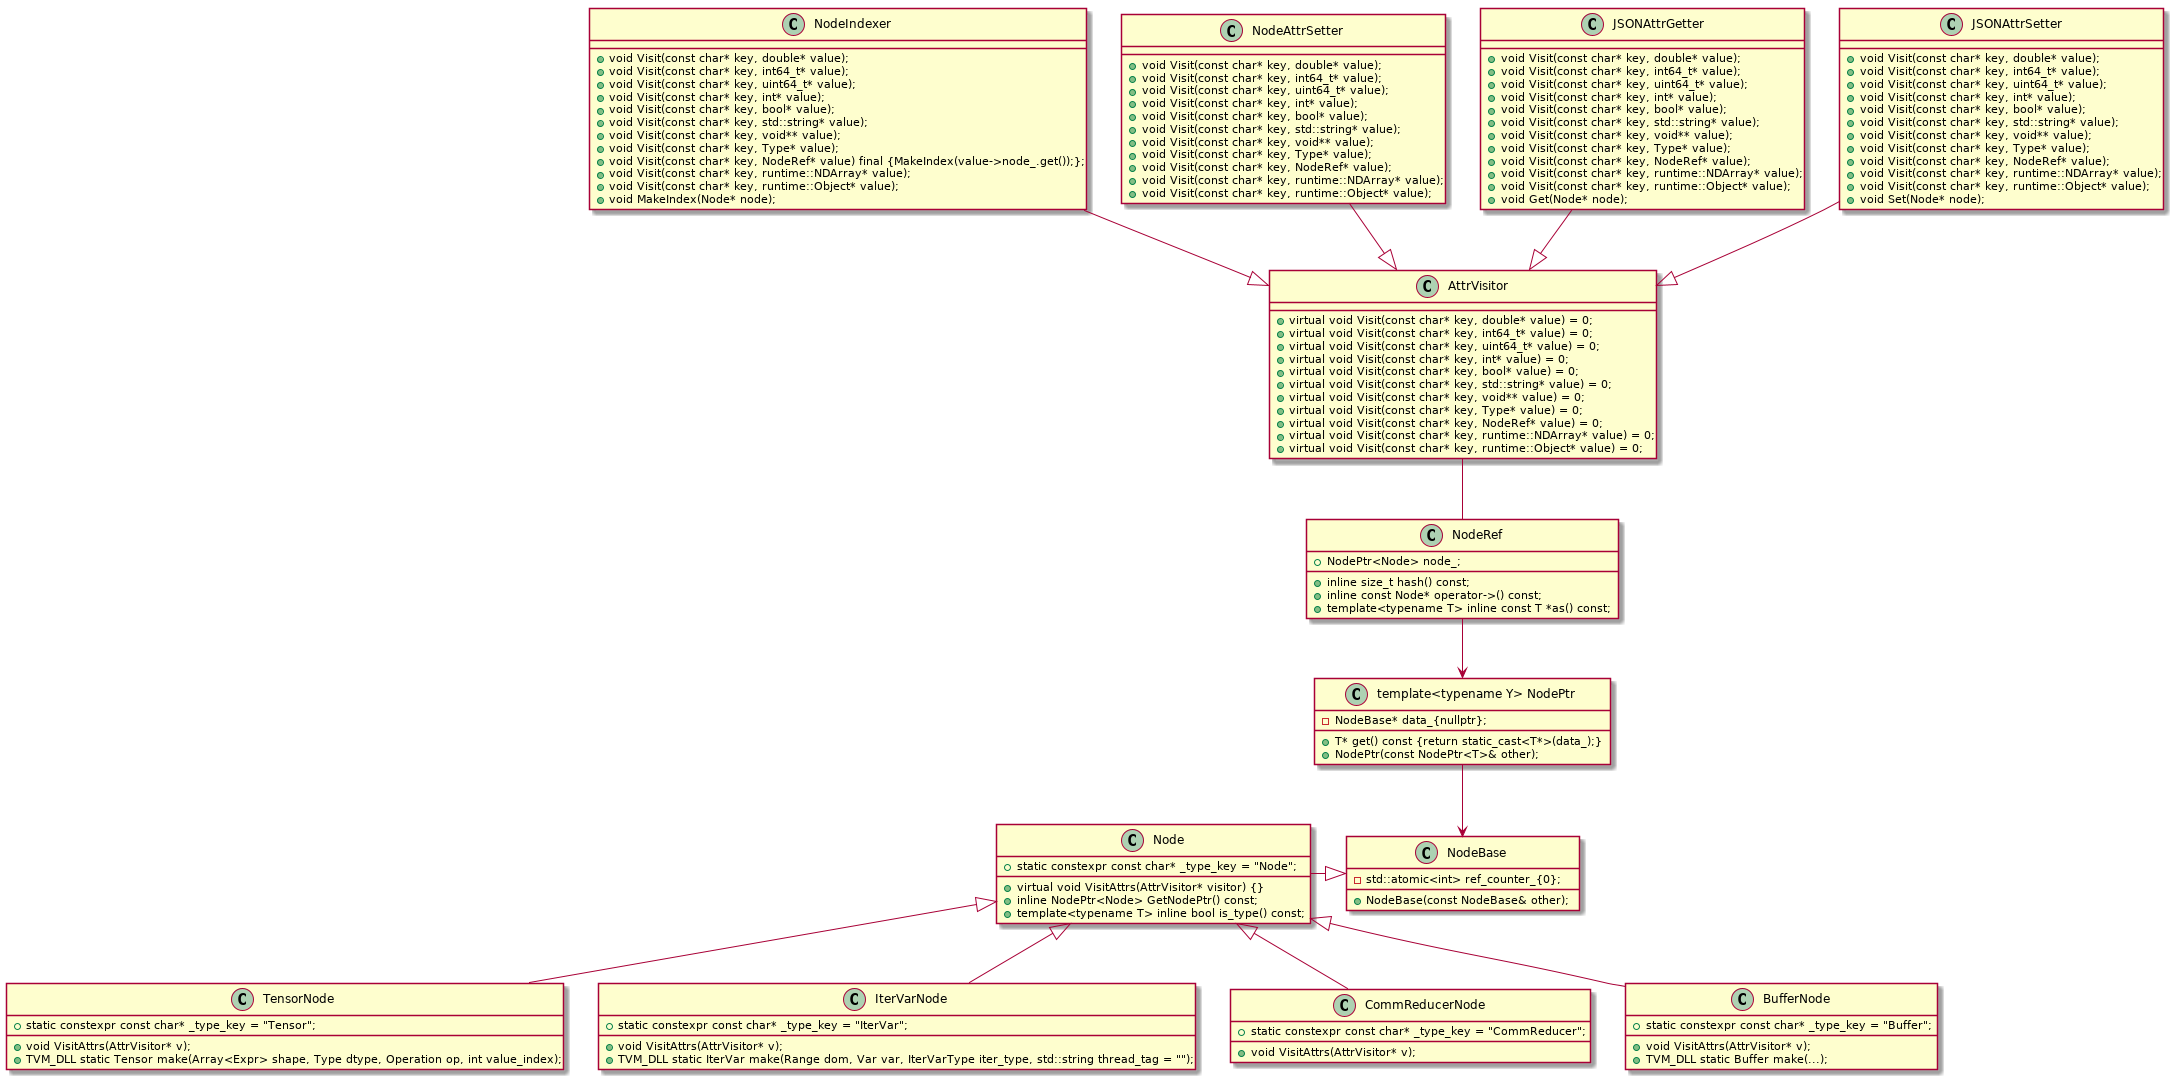

The diagram above was rendered by PlantUML. Its source (embedded in the PNG):
@startuml tvm-class-diagram

class AttrVisitor {
    {method} +virtual void Visit(const char* key, double* value) = 0;
    {method} +virtual void Visit(const char* key, int64_t* value) = 0;
    {method} +virtual void Visit(const char* key, uint64_t* value) = 0;
    {method} +virtual void Visit(const char* key, int* value) = 0;
    {method} +virtual void Visit(const char* key, bool* value) = 0;
    {method} +virtual void Visit(const char* key, std::string* value) = 0;
    {method} +virtual void Visit(const char* key, void** value) = 0;
    {method} +virtual void Visit(const char* key, Type* value) = 0;
    {method} +virtual void Visit(const char* key, NodeRef* value) = 0;
    {method} +virtual void Visit(const char* key, runtime::NDArray* value) = 0;
    {method} +virtual void Visit(const char* key, runtime::Object* value) = 0;
}

class NodeIndexer {
    {method} +void Visit(const char* key, double* value);
    {method} +void Visit(const char* key, int64_t* value);
    {method} +void Visit(const char* key, uint64_t* value);
    {method} +void Visit(const char* key, int* value);
    {method} +void Visit(const char* key, bool* value);
    {method} +void Visit(const char* key, std::string* value);
    {method} +void Visit(const char* key, void** value);
    {method} +void Visit(const char* key, Type* value);
    {method} +void Visit(const char* key, NodeRef* value) final {MakeIndex(value->node_.get());};
    {method} +void Visit(const char* key, runtime::NDArray* value);
    {method} +void Visit(const char* key, runtime::Object* value);
    {method} +void MakeIndex(Node* node);
}

class NodeAttrSetter {
    {method} +void Visit(const char* key, double* value);
    {method} +void Visit(const char* key, int64_t* value);
    {method} +void Visit(const char* key, uint64_t* value);
    {method} +void Visit(const char* key, int* value);
    {method} +void Visit(const char* key, bool* value);
    {method} +void Visit(const char* key, std::string* value);
    {method} +void Visit(const char* key, void** value);
    {method} +void Visit(const char* key, Type* value);
    {method} +void Visit(const char* key, NodeRef* value);
    {method} +void Visit(const char* key, runtime::NDArray* value);
    {method} +void Visit(const char* key, runtime::Object* value);    
}

class JSONAttrGetter {
    {method} +void Visit(const char* key, double* value);
    {method} +void Visit(const char* key, int64_t* value);
    {method} +void Visit(const char* key, uint64_t* value);
    {method} +void Visit(const char* key, int* value);
    {method} +void Visit(const char* key, bool* value);
    {method} +void Visit(const char* key, std::string* value);
    {method} +void Visit(const char* key, void** value);
    {method} +void Visit(const char* key, Type* value);
    {method} +void Visit(const char* key, NodeRef* value);
    {method} +void Visit(const char* key, runtime::NDArray* value);
    {method} +void Visit(const char* key, runtime::Object* value);
    {method} +void Get(Node* node);   
}

class JSONAttrSetter {
    {method} +void Visit(const char* key, double* value);
    {method} +void Visit(const char* key, int64_t* value);
    {method} +void Visit(const char* key, uint64_t* value);
    {method} +void Visit(const char* key, int* value);
    {method} +void Visit(const char* key, bool* value);
    {method} +void Visit(const char* key, std::string* value);
    {method} +void Visit(const char* key, void** value);
    {method} +void Visit(const char* key, Type* value);
    {method} +void Visit(const char* key, NodeRef* value);
    {method} +void Visit(const char* key, runtime::NDArray* value);
    {method} +void Visit(const char* key, runtime::Object* value);
    {method} +void Set(Node* node);    
}

NodeIndexer --|> AttrVisitor
NodeAttrSetter --|> AttrVisitor
JSONAttrGetter --|> AttrVisitor
JSONAttrSetter --|> AttrVisitor


class Node {
    {field} +static constexpr const char* _type_key = "Node";
    {method} +virtual void VisitAttrs(AttrVisitor* visitor) {}
    {method} +inline NodePtr<Node> GetNodePtr() const;
    {method} +template<typename T> inline bool is_type() const;
}

class TensorNode {
    {field} +static constexpr const char* _type_key = "Tensor";
    {method} +void VisitAttrs(AttrVisitor* v);
    {method} +TVM_DLL static Tensor make(Array<Expr> shape, Type dtype, Operation op, int value_index);
}

class IterVarNode {
    {field} +static constexpr const char* _type_key = "IterVar";
    {method} +void VisitAttrs(AttrVisitor* v);
    {method} +TVM_DLL static IterVar make(Range dom, Var var, IterVarType iter_type, std::string thread_tag = "");
}

class CommReducerNode {
    {field} +static constexpr const char* _type_key = "CommReducer";
    {method} +void VisitAttrs(AttrVisitor* v);
}

class BufferNode {
    {field} +static constexpr const char* _type_key = "Buffer";
    {method} +void VisitAttrs(AttrVisitor* v);
    {method} +TVM_DLL static Buffer make(...);
}

BufferNode -up-|> Node
CommReducerNode -up-|> Node
IterVarNode -up-|> Node
TensorNode -up-|> Node

class NodeRef {
    {field} +NodePtr<Node> node_;
    {method} +inline size_t hash() const;
    {method} +inline const Node* operator->() const;
    {method} +template<typename T> inline const T *as() const;
}

class "template<typename Y> NodePtr" as NodePtr{
    {field} -NodeBase* data_{nullptr};
    {method} +T* get() const {return static_cast<T*>(data_);}
    {method} +NodePtr(const NodePtr<T>& other);
}

class NodeBase {
    {field} -std::atomic<int> ref_counter_{0};
    {method} +NodeBase(const NodeBase& other);
}

Node -right-|> NodeBase
NodeRef -up- AttrVisitor
NodePtr --> NodeBase 
NodeRef --> NodePtr

@enduml